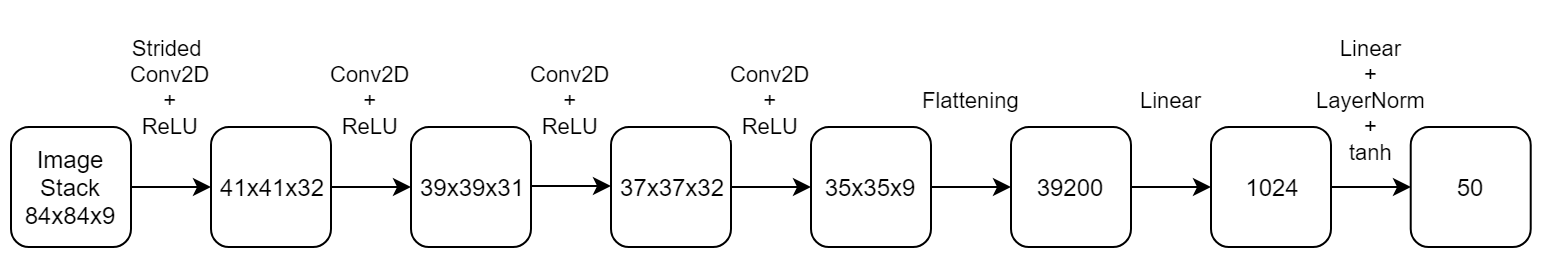

The diagram above was exported from draw.io. Its source (the exported page's mxGraphModel, read from the mxfile embedded in the PNG):
<mxGraphModel dx="893" dy="660" grid="1" gridSize="10" guides="1" tooltips="1" connect="1" arrows="1" fold="1" page="1" pageScale="1" pageWidth="1169" pageHeight="827" math="0" shadow="0">
  <root>
    <mxCell id="0" />
    <mxCell id="1" parent="0" />
    <mxCell id="yn5ji8ORdgl-2DGwQARe-10" value="Strided &lt;br&gt;Conv2D&lt;br&gt;+&lt;br&gt;ReLU" style="edgeStyle=orthogonalEdgeStyle;rounded=0;orthogonalLoop=1;jettySize=auto;html=1;" edge="1" parent="1" source="yn5ji8ORdgl-2DGwQARe-1" target="yn5ji8ORdgl-2DGwQARe-2">
      <mxGeometry y="50" relative="1" as="geometry">
        <mxPoint as="offset" />
      </mxGeometry>
    </mxCell>
    <mxCell id="yn5ji8ORdgl-2DGwQARe-1" value="Image Stack&lt;br&gt;84x84x9" style="rounded=1;whiteSpace=wrap;html=1;" vertex="1" parent="1">
      <mxGeometry x="120" y="120" width="60" height="60" as="geometry" />
    </mxCell>
    <mxCell id="yn5ji8ORdgl-2DGwQARe-11" value="&lt;br&gt;Conv2D&lt;br&gt;+&lt;br&gt;ReLU" style="edgeStyle=orthogonalEdgeStyle;rounded=0;orthogonalLoop=1;jettySize=auto;html=1;" edge="1" parent="1" source="yn5ji8ORdgl-2DGwQARe-2" target="yn5ji8ORdgl-2DGwQARe-3">
      <mxGeometry y="50" relative="1" as="geometry">
        <mxPoint as="offset" />
      </mxGeometry>
    </mxCell>
    <mxCell id="yn5ji8ORdgl-2DGwQARe-2" value="41x41x32" style="rounded=1;whiteSpace=wrap;html=1;" vertex="1" parent="1">
      <mxGeometry x="220" y="120" width="60" height="60" as="geometry" />
    </mxCell>
    <mxCell id="yn5ji8ORdgl-2DGwQARe-3" value="39x39x31" style="rounded=1;whiteSpace=wrap;html=1;" vertex="1" parent="1">
      <mxGeometry x="320" y="120" width="60" height="60" as="geometry" />
    </mxCell>
    <mxCell id="yn5ji8ORdgl-2DGwQARe-4" value="37x37x32" style="rounded=1;whiteSpace=wrap;html=1;" vertex="1" parent="1">
      <mxGeometry x="420" y="120" width="60" height="60" as="geometry" />
    </mxCell>
    <mxCell id="yn5ji8ORdgl-2DGwQARe-14" value="&lt;br&gt;Flattening" style="edgeStyle=orthogonalEdgeStyle;rounded=0;orthogonalLoop=1;jettySize=auto;html=1;" edge="1" parent="1" source="yn5ji8ORdgl-2DGwQARe-5" target="yn5ji8ORdgl-2DGwQARe-7">
      <mxGeometry y="50" relative="1" as="geometry">
        <mxPoint as="offset" />
      </mxGeometry>
    </mxCell>
    <mxCell id="yn5ji8ORdgl-2DGwQARe-5" value="35x35x9" style="rounded=1;whiteSpace=wrap;html=1;" vertex="1" parent="1">
      <mxGeometry x="520" y="120" width="60" height="60" as="geometry" />
    </mxCell>
    <mxCell id="yn5ji8ORdgl-2DGwQARe-15" value="&lt;br&gt;Linear" style="edgeStyle=orthogonalEdgeStyle;rounded=0;orthogonalLoop=1;jettySize=auto;html=1;" edge="1" parent="1" source="yn5ji8ORdgl-2DGwQARe-7" target="yn5ji8ORdgl-2DGwQARe-8">
      <mxGeometry y="50" relative="1" as="geometry">
        <mxPoint as="offset" />
      </mxGeometry>
    </mxCell>
    <mxCell id="yn5ji8ORdgl-2DGwQARe-7" value="39200" style="rounded=1;whiteSpace=wrap;html=1;" vertex="1" parent="1">
      <mxGeometry x="620" y="120" width="60" height="60" as="geometry" />
    </mxCell>
    <mxCell id="yn5ji8ORdgl-2DGwQARe-8" value="1024" style="rounded=1;whiteSpace=wrap;html=1;" vertex="1" parent="1">
      <mxGeometry x="720" y="120" width="60" height="60" as="geometry" />
    </mxCell>
    <mxCell id="yn5ji8ORdgl-2DGwQARe-9" value="50" style="rounded=1;whiteSpace=wrap;html=1;" vertex="1" parent="1">
      <mxGeometry x="819.8571428571429" y="120" width="60" height="60" as="geometry" />
    </mxCell>
    <mxCell id="yn5ji8ORdgl-2DGwQARe-12" value="&lt;br&gt;Conv2D&lt;br&gt;+&lt;br&gt;ReLU" style="edgeStyle=orthogonalEdgeStyle;rounded=0;orthogonalLoop=1;jettySize=auto;html=1;" edge="1" parent="1">
      <mxGeometry y="50" relative="1" as="geometry">
        <mxPoint x="380" y="149.5" as="sourcePoint" />
        <mxPoint x="420" y="149.5" as="targetPoint" />
        <mxPoint as="offset" />
      </mxGeometry>
    </mxCell>
    <mxCell id="yn5ji8ORdgl-2DGwQARe-13" value="&lt;br&gt;Conv2D&lt;br&gt;+&lt;br&gt;ReLU" style="edgeStyle=orthogonalEdgeStyle;rounded=0;orthogonalLoop=1;jettySize=auto;html=1;" edge="1" parent="1">
      <mxGeometry y="50" relative="1" as="geometry">
        <mxPoint x="480" y="150" as="sourcePoint" />
        <mxPoint x="520" y="150" as="targetPoint" />
        <mxPoint as="offset" />
      </mxGeometry>
    </mxCell>
    <mxCell id="yn5ji8ORdgl-2DGwQARe-16" value="&lt;br&gt;Linear&lt;br&gt;+&lt;br&gt;LayerNorm&lt;br&gt;+&lt;br&gt;tanh" style="edgeStyle=orthogonalEdgeStyle;rounded=0;orthogonalLoop=1;jettySize=auto;html=1;labelBackgroundColor=none;" edge="1" parent="1">
      <mxGeometry y="50" relative="1" as="geometry">
        <mxPoint x="780" y="150" as="sourcePoint" />
        <mxPoint x="820" y="150" as="targetPoint" />
        <mxPoint as="offset" />
      </mxGeometry>
    </mxCell>
  </root>
</mxGraphModel>